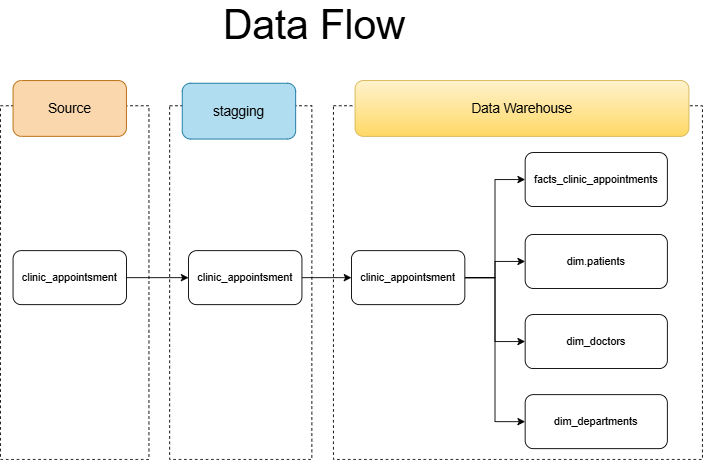

The diagram above was exported from draw.io. Its source (the exported page's mxGraphModel, read from the mxfile embedded in the PNG):
<mxGraphModel dx="974" dy="562" grid="0" gridSize="10" guides="1" tooltips="1" connect="1" arrows="1" fold="1" page="1" pageScale="1" pageWidth="850" pageHeight="1100" math="0" shadow="0">
  <root>
    <mxCell id="0" />
    <mxCell id="1" parent="0" />
    <mxCell id="OWvY-Cr8i_mNlCiQGHBO-8" parent="1" style="rounded=0;whiteSpace=wrap;html=1;dashed=1;" value="" vertex="1">
      <mxGeometry height="393" width="410" x="405" y="159" as="geometry" />
    </mxCell>
    <mxCell id="OWvY-Cr8i_mNlCiQGHBO-7" parent="1" style="rounded=0;whiteSpace=wrap;html=1;dashed=1;" value="" vertex="1">
      <mxGeometry height="393" width="158" x="223" y="159" as="geometry" />
    </mxCell>
    <mxCell id="OWvY-Cr8i_mNlCiQGHBO-6" parent="1" style="rounded=0;whiteSpace=wrap;html=1;dashed=1;" value="" vertex="1">
      <mxGeometry height="393" width="165" x="35" y="159" as="geometry" />
    </mxCell>
    <mxCell id="LvzBsNA0aKRnHG2zA-oA-1" parent="1" style="rounded=1;whiteSpace=wrap;html=1;roundedPerimeter=1;fontSize=15;fillColor=#b1ddf0;strokeColor=#10739e;" value="stagging" vertex="1">
      <mxGeometry height="62" width="126" x="237" y="134" as="geometry" />
    </mxCell>
    <mxCell id="LvzBsNA0aKRnHG2zA-oA-2" parent="1" style="rounded=1;whiteSpace=wrap;html=1;roundedPerimeter=1;fontSize=15;fillColor=#fff2cc;gradientColor=#ffd966;strokeColor=#d6b656;" value="Data Warehouse" vertex="1">
      <mxGeometry height="62" width="371" x="429" y="131" as="geometry" />
    </mxCell>
    <mxCell id="LvzBsNA0aKRnHG2zA-oA-3" parent="1" style="rounded=1;whiteSpace=wrap;html=1;roundedPerimeter=1;fontSize=15;fillColor=#fad7ac;strokeColor=#b46504;" value="Source" vertex="1">
      <mxGeometry height="62" width="126" x="49" y="131" as="geometry" />
    </mxCell>
    <mxCell id="OWvY-Cr8i_mNlCiQGHBO-11" edge="1" parent="1" source="LvzBsNA0aKRnHG2zA-oA-4" style="edgeStyle=orthogonalEdgeStyle;rounded=0;orthogonalLoop=1;jettySize=auto;html=1;exitX=1;exitY=0.5;exitDx=0;exitDy=0;" target="LvzBsNA0aKRnHG2zA-oA-5">
      <mxGeometry relative="1" as="geometry" />
    </mxCell>
    <mxCell id="LvzBsNA0aKRnHG2zA-oA-4" parent="1" style="rounded=1;whiteSpace=wrap;html=1;roundedPerimeter=1;" value="clinic_appointsment" vertex="1">
      <mxGeometry height="60" width="126" x="49" y="320" as="geometry" />
    </mxCell>
    <mxCell id="OWvY-Cr8i_mNlCiQGHBO-12" edge="1" parent="1" source="LvzBsNA0aKRnHG2zA-oA-5" style="edgeStyle=orthogonalEdgeStyle;rounded=0;orthogonalLoop=1;jettySize=auto;html=1;exitX=1;exitY=0.5;exitDx=0;exitDy=0;entryX=0;entryY=0.5;entryDx=0;entryDy=0;" target="OWvY-Cr8i_mNlCiQGHBO-1">
      <mxGeometry relative="1" as="geometry" />
    </mxCell>
    <mxCell id="LvzBsNA0aKRnHG2zA-oA-5" parent="1" style="rounded=1;whiteSpace=wrap;html=1;roundedPerimeter=1;" value="clinic_appointsment" vertex="1">
      <mxGeometry height="60" width="126" x="244" y="320" as="geometry" />
    </mxCell>
    <mxCell id="OWvY-Cr8i_mNlCiQGHBO-15" edge="1" parent="1" source="OWvY-Cr8i_mNlCiQGHBO-1" style="edgeStyle=orthogonalEdgeStyle;rounded=0;orthogonalLoop=1;jettySize=auto;html=1;exitX=1;exitY=0.5;exitDx=0;exitDy=0;entryX=0;entryY=0.5;entryDx=0;entryDy=0;" target="OWvY-Cr8i_mNlCiQGHBO-2">
      <mxGeometry relative="1" as="geometry" />
    </mxCell>
    <mxCell id="OWvY-Cr8i_mNlCiQGHBO-16" edge="1" parent="1" source="OWvY-Cr8i_mNlCiQGHBO-1" style="edgeStyle=orthogonalEdgeStyle;rounded=0;orthogonalLoop=1;jettySize=auto;html=1;exitX=1;exitY=0.5;exitDx=0;exitDy=0;entryX=0;entryY=0.5;entryDx=0;entryDy=0;" target="OWvY-Cr8i_mNlCiQGHBO-3">
      <mxGeometry relative="1" as="geometry" />
    </mxCell>
    <mxCell id="OWvY-Cr8i_mNlCiQGHBO-17" edge="1" parent="1" source="OWvY-Cr8i_mNlCiQGHBO-1" style="edgeStyle=orthogonalEdgeStyle;rounded=0;orthogonalLoop=1;jettySize=auto;html=1;exitX=1;exitY=0.5;exitDx=0;exitDy=0;entryX=0;entryY=0.5;entryDx=0;entryDy=0;" target="OWvY-Cr8i_mNlCiQGHBO-4">
      <mxGeometry relative="1" as="geometry" />
    </mxCell>
    <mxCell id="OWvY-Cr8i_mNlCiQGHBO-18" edge="1" parent="1" source="OWvY-Cr8i_mNlCiQGHBO-1" style="edgeStyle=orthogonalEdgeStyle;rounded=0;orthogonalLoop=1;jettySize=auto;html=1;exitX=1;exitY=0.5;exitDx=0;exitDy=0;entryX=0;entryY=0.5;entryDx=0;entryDy=0;" target="OWvY-Cr8i_mNlCiQGHBO-5">
      <mxGeometry relative="1" as="geometry" />
    </mxCell>
    <mxCell id="OWvY-Cr8i_mNlCiQGHBO-1" parent="1" style="rounded=1;whiteSpace=wrap;html=1;roundedPerimeter=1;" value="clinic_appointsment" vertex="1">
      <mxGeometry height="60" width="126" x="425" y="320" as="geometry" />
    </mxCell>
    <mxCell id="OWvY-Cr8i_mNlCiQGHBO-2" parent="1" style="rounded=1;whiteSpace=wrap;html=1;roundedPerimeter=1;" value="facts_clinic_appointments" vertex="1">
      <mxGeometry height="60" width="158" x="618" y="211" as="geometry" />
    </mxCell>
    <mxCell id="OWvY-Cr8i_mNlCiQGHBO-3" parent="1" style="rounded=1;whiteSpace=wrap;html=1;roundedPerimeter=1;" value="dim.patients" vertex="1">
      <mxGeometry height="60" width="158" x="618" y="302" as="geometry" />
    </mxCell>
    <mxCell id="OWvY-Cr8i_mNlCiQGHBO-4" parent="1" style="rounded=1;whiteSpace=wrap;html=1;roundedPerimeter=1;" value="dim_doctors" vertex="1">
      <mxGeometry height="60" width="158" x="618" y="391" as="geometry" />
    </mxCell>
    <mxCell id="OWvY-Cr8i_mNlCiQGHBO-5" parent="1" style="rounded=1;whiteSpace=wrap;html=1;roundedPerimeter=1;" value="dim_departments" vertex="1">
      <mxGeometry height="60" width="158" x="618" y="480" as="geometry" />
    </mxCell>
    <mxCell id="OWvY-Cr8i_mNlCiQGHBO-19" parent="1" style="text;html=1;whiteSpace=wrap;strokeColor=none;fillColor=none;align=center;verticalAlign=middle;rounded=0;fontSize=32;" value="&lt;font style=&quot;font-size: 45px;&quot;&gt;Data Flow&lt;/font&gt;" vertex="1">
      <mxGeometry height="30" width="212" x="278" y="54" as="geometry" />
    </mxCell>
  </root>
</mxGraphModel>